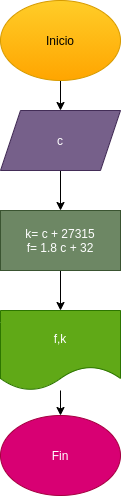

The diagram above was exported from draw.io. Its source (the exported page's mxGraphModel, read from the mxfile embedded in the PNG):
<mxGraphModel dx="231" dy="260" grid="1" gridSize="10" guides="1" tooltips="1" connect="1" arrows="1" fold="1" page="1" pageScale="1" pageWidth="827" pageHeight="1169" math="0" shadow="0">
  <root>
    <mxCell id="0" />
    <mxCell id="1" parent="0" />
    <mxCell id="5" value="" style="edgeStyle=none;html=1;" edge="1" parent="1" target="3">
      <mxGeometry relative="1" as="geometry">
        <mxPoint x="150" y="170" as="sourcePoint" />
      </mxGeometry>
    </mxCell>
    <mxCell id="7" value="" style="edgeStyle=none;html=1;" edge="1" parent="1" source="3" target="6">
      <mxGeometry relative="1" as="geometry" />
    </mxCell>
    <mxCell id="3" value="c" style="shape=parallelogram;perimeter=parallelogramPerimeter;whiteSpace=wrap;html=1;fixedSize=1;fillColor=#76608a;fontColor=#ffffff;strokeColor=#432D57;" vertex="1" parent="1">
      <mxGeometry x="90" y="200" width="120" height="60" as="geometry" />
    </mxCell>
    <mxCell id="9" value="" style="edgeStyle=none;html=1;" edge="1" parent="1" source="6" target="8">
      <mxGeometry relative="1" as="geometry" />
    </mxCell>
    <mxCell id="6" value="k= c + 27315&lt;br&gt;f= 1.8 c + 32" style="rounded=0;whiteSpace=wrap;html=1;fillColor=#6d8764;fontColor=#ffffff;strokeColor=#3A5431;" vertex="1" parent="1">
      <mxGeometry x="90" y="300" width="120" height="60" as="geometry" />
    </mxCell>
    <mxCell id="11" value="" style="edgeStyle=none;html=1;" edge="1" parent="1" source="8" target="10">
      <mxGeometry relative="1" as="geometry" />
    </mxCell>
    <mxCell id="8" value="f,k" style="shape=document;whiteSpace=wrap;html=1;boundedLbl=1;fillColor=#60a917;fontColor=#ffffff;strokeColor=#2D7600;" vertex="1" parent="1">
      <mxGeometry x="90" y="400" width="120" height="80" as="geometry" />
    </mxCell>
    <mxCell id="10" value="Fin" style="ellipse;whiteSpace=wrap;html=1;fillColor=#d80073;fontColor=#ffffff;strokeColor=#A50040;" vertex="1" parent="1">
      <mxGeometry x="90" y="505" width="120" height="80" as="geometry" />
    </mxCell>
    <mxCell id="12" value="Inicio&lt;br&gt;" style="ellipse;whiteSpace=wrap;html=1;fillColor=#ffcd28;strokeColor=#d79b00;gradientColor=#ffa500;" vertex="1" parent="1">
      <mxGeometry x="90" y="90" width="120" height="80" as="geometry" />
    </mxCell>
  </root>
</mxGraphModel>